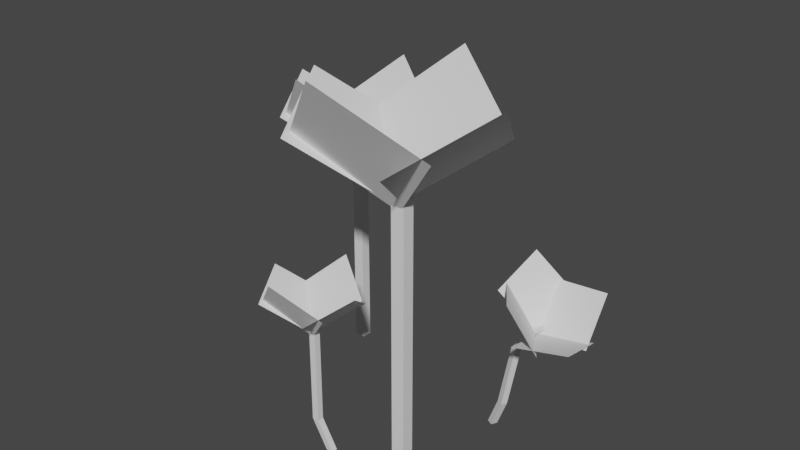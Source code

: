 # Source: poppyFlower.blend  (saved by Blender 3.6.13; exported with 4.5.12 LTS)
import bpy
from mathutils import Matrix  # noqa: F401  (used for matrix-valued properties, if any)

bpy.ops.wm.read_factory_settings(use_empty=True)
scene = bpy.context.scene
scene.name = 'Scene'

# ---- collections
col_collection = bpy.data.collections.new('Collection'); scene.collection.children.link(col_collection)

# ---- world
world_world = bpy.data.worlds.new('World'); scene.world = world_world
world_world.use_nodes = True; world_world.node_tree.nodes.clear()
_N = world_world.node_tree.nodes; _L = world_world.node_tree.links
n0 = _N.new('ShaderNodeOutputWorld'); n0.name = 'World Output'; n0.location = (300, 300)
n1 = _N.new('ShaderNodeBackground'); n1.name = 'Background'; n1.location = (10, 300)
n1.inputs[0].default_value = (0.05088, 0.05088, 0.05088, 1.0)
_L.new(n1.outputs[0], n0.inputs[0])
n0.is_active_output = True
world_world.color = (0.05088, 0.05088, 0.05088)
world_world.use_sun_shadow = False
world_world.sun_shadow_jitter_overblur = 0.0

# ---- meshes
me_cube_001 = bpy.data.meshes.new('Cube.001')
me_cube_001.from_pydata([(-0.6136, 0.8615, 0.0011), (-0.6136, 0.8615, 1.56), (-0.6136, 0.9377, 0.0011), (-0.6136, 0.9377, 1.56), (-0.5316, 0.8615, 0.0011), (-0.5316, 0.8615, 1.56), (-0.5316, 0.9377, 0.0011), (-0.5316, 0.9377, 1.56)], [], [(0, 1, 3, 2), (2, 3, 7, 6), (6, 7, 5, 4), (4, 5, 1, 0), (2, 6, 4, 0), (7, 3, 1, 5)])
_uv = me_cube_001.uv_layers.new(name='UVMap')
_uv.uv.foreach_set('vector', [0.375, 0.0, 0.625, 0.0, 0.625, 0.25, 0.375, 0.25, 0.375, 0.25, 0.625, 0.25, 0.625, 0.5, 0.375, 0.5, 0.375, 0.5, 0.625, 0.5, 0.625, 0.75, 0.375, 0.75, 0.375, 0.75, 0.625, 0.75, 0.625, 1.0, 0.375, 1.0, 0.125, 0.5, 0.375, 0.5, 0.375, 0.75, 0.125, 0.75, 0.625, 0.5, 0.875, 0.5, 0.875, 0.75, 0.625, 0.75])
me_cube_001.update()
me_plane_001 = bpy.data.meshes.new('Plane.001')
me_plane_001.from_pydata([(-0.5888, 0.9128, 1.524), (-1.115, 1.245, 1.77), (-0.1946, 1.256, 1.903), (-0.7204, 1.588, 2.149), (-1.108, 0.6578, 1.821), (-0.5742, 0.8833, 1.484), (-0.7187, 0.4068, 2.27), (-0.185, 0.6324, 1.933), (-0.3342, 0.4567, 1.874), (-0.5916, 0.9087, 1.526), (0.03335, 0.8925, 2.168), (-0.224, 1.345, 1.82), (-1.043, 0.545, 1.863), (-0.607, 0.8829, 1.515), (-1.324, 1.082, 2.032), (-0.8875, 1.42, 1.684)], [], [(0, 1, 3, 2), (4, 5, 7, 6), (8, 9, 11, 10), (12, 13, 15, 14)])
_uv = me_plane_001.uv_layers.new(name='UVMap')
_uv.uv.foreach_set('vector', [0.0, 0.0, 1.0, 0.0, 1.0, 1.0, 0.0, 1.0, 0.0, 0.0, 1.0, 0.0, 1.0, 1.0, 0.0, 1.0, 0.0, 0.0, 1.0, 0.0, 1.0, 1.0, 0.0, 1.0, 0.0, 0.0, 1.0, 0.0, 1.0, 1.0, 0.0, 1.0])
me_plane_001.update()
me_cube_002 = bpy.data.meshes.new('Cube.002')
me_cube_002.from_pydata([(0.2188, -0.3757, -0.001242), (0.1158, -0.3961, 0.9429), (0.2188, -0.329, -0.001242), (0.1158, -0.3495, 0.9429), (0.269, -0.3757, -0.001242), (0.166, -0.3961, 0.9429), (0.269, -0.329, -0.001242), (0.166, -0.3495, 0.9429), (0.1158, -0.3961, 0.2315), (0.1158, -0.3495, 0.2315), (0.166, -0.3495, 0.2315), (0.166, -0.3961, 0.2315)], [], [(8, 1, 3, 9), (9, 3, 7, 10), (10, 7, 5, 11), (11, 5, 1, 8), (2, 6, 4, 0), (7, 3, 1, 5), (4, 11, 8, 0), (6, 10, 11, 4), (2, 9, 10, 6), (0, 8, 9, 2)])
_uv = me_cube_002.uv_layers.new(name='UVMap')
_uv.uv.foreach_set('vector', [0.4384, 0.0, 0.625, 0.0, 0.625, 0.25, 0.4384, 0.25, 0.4384, 0.25, 0.625, 0.25, 0.625, 0.5, 0.4384, 0.5, 0.4384, 0.5, 0.625, 0.5, 0.625, 0.75, 0.4384, 0.75, 0.4384, 0.75, 0.625, 0.75, 0.625, 1.0, 0.4384, 1.0, 0.125, 0.5, 0.375, 0.5, 0.375, 0.75, 0.125, 0.75, 0.625, 0.5, 0.875, 0.5, 0.875, 0.75, 0.625, 0.75, 0.375, 0.75, 0.4384, 0.75, 0.4384, 1.0, 0.375, 1.0, 0.375, 0.5, 0.4384, 0.5, 0.4384, 0.75, 0.375, 0.75, 0.375, 0.25, 0.4384, 0.25, 0.4384, 0.5, 0.375, 0.5, 0.375, 0.0, 0.4384, 0.0, 0.4384, 0.25, 0.375, 0.25])
me_cube_002.update()
me_plane_004 = bpy.data.meshes.new('Plane.004')
me_plane_004.from_pydata([(0.131, -0.3647, 0.9214), (-0.1907, -0.1615, 1.072), (0.3721, -0.1546, 1.153), (0.05048, 0.04858, 1.304), (-0.1866, -0.5207, 1.103), (0.1399, -0.3827, 0.8968), (0.05147, -0.6742, 1.377), (0.378, -0.5363, 1.171), (0.2867, -0.6437, 1.135), (0.1293, -0.3672, 0.9224), (0.5115, -0.3771, 1.315), (0.3541, -0.1006, 1.102), (-0.1471, -0.5897, 1.129), (0.1198, -0.383, 0.9155), (-0.3187, -0.2613, 1.232), (-0.05177, -0.05459, 1.019)], [], [(0, 1, 3, 2), (4, 5, 7, 6), (8, 9, 11, 10), (12, 13, 15, 14)])
_uv = me_plane_004.uv_layers.new(name='UVMap')
_uv.uv.foreach_set('vector', [0.0, 0.0, 1.0, 0.0, 1.0, 1.0, 0.0, 1.0, 0.0, 0.0, 1.0, 0.0, 1.0, 1.0, 0.0, 1.0, 0.0, 0.0, 1.0, 0.0, 1.0, 1.0, 0.0, 1.0, 0.0, 0.0, 1.0, 0.0, 1.0, 1.0, 0.0, 1.0])
me_plane_004.update()
me_cube_003 = bpy.data.meshes.new('Cube.003')
me_cube_003.from_pydata([(0.5666, -0.09027, -0.004127), (0.5666, -0.09027, 1.935), (0.5666, 0.004568, -0.004127), (0.5666, 0.004568, 1.935), (0.6687, -0.09027, -0.004127), (0.6687, -0.09027, 1.935), (0.6687, 0.004568, -0.004127), (0.6687, 0.004568, 1.935)], [], [(0, 1, 3, 2), (2, 3, 7, 6), (6, 7, 5, 4), (4, 5, 1, 0), (2, 6, 4, 0), (7, 3, 1, 5)])
_uv = me_cube_003.uv_layers.new(name='UVMap')
_uv.uv.foreach_set('vector', [0.375, 0.0, 0.625, 0.0, 0.625, 0.25, 0.375, 0.25, 0.375, 0.25, 0.625, 0.25, 0.625, 0.5, 0.375, 0.5, 0.375, 0.5, 0.625, 0.5, 0.625, 0.75, 0.375, 0.75, 0.375, 0.75, 0.625, 0.75, 0.625, 1.0, 0.375, 1.0, 0.125, 0.5, 0.375, 0.5, 0.375, 0.75, 0.125, 0.75, 0.625, 0.5, 0.875, 0.5, 0.875, 0.75, 0.625, 0.75])
me_cube_003.update()
me_plane_005 = bpy.data.meshes.new('Plane.005')
me_plane_005.from_pydata([(0.5975, -0.02645, 1.891), (-0.05668, 0.3868, 2.197), (1.088, 0.4009, 2.362), (0.4338, 0.8142, 2.668), (-0.04851, -0.3437, 2.26), (0.6156, -0.06311, 1.841), (0.4358, -0.656, 2.818), (1.1, -0.3754, 2.399), (0.9142, -0.594, 2.326), (0.594, -0.03158, 1.893), (1.372, -0.05172, 2.692), (1.051, 0.5107, 2.259), (0.03188, -0.4841, 2.313), (0.5749, -0.06362, 1.879), (-0.3172, 0.1839, 2.523), (0.2258, 0.6043, 2.089)], [], [(0, 1, 3, 2), (4, 5, 7, 6), (8, 9, 11, 10), (12, 13, 15, 14)])
_uv = me_plane_005.uv_layers.new(name='UVMap')
_uv.uv.foreach_set('vector', [0.0, 0.0, 1.0, 0.0, 1.0, 1.0, 0.0, 1.0, 0.0, 0.0, 1.0, 0.0, 1.0, 1.0, 0.0, 1.0, 0.0, 0.0, 1.0, 0.0, 1.0, 1.0, 0.0, 1.0, 0.0, 0.0, 1.0, 0.0, 1.0, 1.0, 0.0, 1.0])
me_plane_005.update()
me_cube_004 = bpy.data.meshes.new('Cube.004')
me_cube_004.from_pydata([(0.9529, 0.6183, 0.005852), (1.307, 0.5866, 0.95), (0.9304, 0.5775, 0.005852), (1.285, 0.5458, 0.95), (0.9089, 0.6425, 0.005852), (1.263, 0.6108, 0.95), (0.8864, 0.6017, 0.005852), (1.241, 0.5699, 0.95), (1.049, 0.5866, 0.2386), (1.027, 0.5458, 0.2386), (0.9827, 0.5699, 0.2386), (1.005, 0.6108, 0.2386), (1.139, 0.5866, 0.7247), (1.117, 0.5458, 0.7247), (1.073, 0.5699, 0.7247), (1.095, 0.6108, 0.7247)], [], [(12, 1, 3, 13), (13, 3, 7, 14), (14, 7, 5, 15), (15, 5, 1, 12), (2, 6, 4, 0), (7, 3, 1, 5), (4, 11, 8, 0), (6, 10, 11, 4), (2, 9, 10, 6), (0, 8, 9, 2), (11, 15, 12, 8), (10, 14, 15, 11), (9, 13, 14, 10), (8, 12, 13, 9)])
_uv = me_cube_004.uv_layers.new(name='UVMap')
_uv.uv.foreach_set('vector', [0.5659, 0.0, 0.625, 0.0, 0.625, 0.25, 0.5659, 0.25, 0.5659, 0.25, 0.625, 0.25, 0.625, 0.5, 0.5659, 0.5, 0.5659, 0.5, 0.625, 0.5, 0.625, 0.75, 0.5659, 0.75, 0.5659, 0.75, 0.625, 0.75, 0.625, 1.0, 0.5659, 1.0, 0.125, 0.5, 0.375, 0.5, 0.375, 0.75, 0.125, 0.75, 0.625, 0.5, 0.875, 0.5, 0.875, 0.75, 0.625, 0.75, 0.375, 0.75, 0.4384, 0.75, 0.4384, 1.0, 0.375, 1.0, 0.375, 0.5, 0.4384, 0.5, 0.4384, 0.75, 0.375, 0.75, 0.375, 0.25, 0.4384, 0.25, 0.4384, 0.5, 0.375, 0.5, 0.375, 0.0, 0.4384, 0.0, 0.4384, 0.25, 0.375, 0.25, 0.4384, 0.75, 0.5659, 0.75, 0.5659, 1.0, 0.4384, 1.0, 0.4384, 0.5, 0.5659, 0.5, 0.5659, 0.75, 0.4384, 0.75, 0.4384, 0.25, 0.5659, 0.25, 0.5659, 0.5, 0.4384, 0.5, 0.4384, 0.0, 0.5659, 0.0, 0.5659, 0.25, 0.4384, 0.25])
me_cube_004.update()
me_plane_006 = bpy.data.meshes.new('Plane.006')
me_plane_006.from_pydata([(1.253, 0.5664, 0.9185), (1.481, 0.2334, 0.9856), (1.055, 0.4985, 1.254), (1.283, 0.1655, 1.321), (1.649, 0.5501, 0.9483), (1.244, 0.5865, 0.8955), (1.632, 0.7993, 1.254), (1.227, 0.8358, 1.201), (1.334, 0.8859, 1.117), (1.256, 0.5678, 0.9184), (1.104, 0.7607, 1.409), (1.026, 0.4426, 1.211), (1.658, 0.6296, 0.9726), (1.268, 0.5771, 0.9059), (1.691, 0.2591, 1.071), (1.301, 0.2067, 1.004)], [], [(0, 1, 3, 2), (4, 5, 7, 6), (8, 9, 11, 10), (12, 13, 15, 14)])
_uv = me_plane_006.uv_layers.new(name='UVMap')
_uv.uv.foreach_set('vector', [0.0, 0.0, 1.0, 0.0, 1.0, 1.0, 0.0, 1.0, 0.0, 0.0, 1.0, 0.0, 1.0, 1.0, 0.0, 1.0, 0.0, 0.0, 1.0, 0.0, 1.0, 1.0, 0.0, 1.0, 0.0, 0.0, 1.0, 0.0, 1.0, 1.0, 0.0, 1.0])
me_plane_006.update()

# ---- objects
ob_tallo = bpy.data.objects.new('tallo', me_cube_001)
ob_flor = bpy.data.objects.new('flor', me_plane_001)
ob_tallo_001 = bpy.data.objects.new('tallo.001', me_cube_002)
ob_flor_001 = bpy.data.objects.new('flor.001', me_plane_004)
ob_tallo_002 = bpy.data.objects.new('tallo.002', me_cube_003)
ob_flor_002 = bpy.data.objects.new('flor.002', me_plane_005)
ob_tallo_003 = bpy.data.objects.new('tallo.003', me_cube_004)
ob_flor_003 = bpy.data.objects.new('flor.003', me_plane_006)

# ---- transforms, parenting, visibility, modifiers, constraints
ob_tallo.location = (0.0, 0.0, 0.0)
ob_flor.location = (0.0, 0.0, 0.0)
ob_tallo_001.location = (0.0, 0.0, 0.0)
ob_flor_001.location = (0.0, 0.0, 0.0)
ob_tallo_002.location = (0.0, 0.0, 0.0)
ob_flor_002.location = (0.0, 0.0, 0.0)
ob_tallo_003.location = (0.0, 0.0, 0.0)
ob_flor_003.location = (0.0, 0.0, 0.0)

# ---- collection membership
col_collection.objects.link(ob_tallo)
col_collection.objects.link(ob_flor)
col_collection.objects.link(ob_tallo_001)
col_collection.objects.link(ob_flor_001)
col_collection.objects.link(ob_tallo_002)
col_collection.objects.link(ob_flor_002)
col_collection.objects.link(ob_tallo_003)
col_collection.objects.link(ob_flor_003)

# ---- scene / render settings (as saved in the file)
scene.frame_start = 1; scene.frame_end = 250; scene.frame_set(1)
scene.render.engine = 'BLENDER_EEVEE_NEXT'
scene.cycles.sampling_pattern = 'TABULATED_SOBOL'
scene.view_settings.view_transform = 'Filmic'
bpy.context.view_layer.update()

# ---- added for rendering (the .blend has no active camera and no usable light): camera, sun
cam_auto = bpy.data.cameras.new('AutoCamera')
cam_auto.lens = 50.0
cam_auto.sensor_width = 36.0
cam_auto.clip_end = 1000.0
ob_auto_camera = bpy.data.objects.new('AutoCamera', cam_auto)
scene.collection.objects.link(ob_auto_camera)
ob_auto_camera.location = (4.54037, -4.77123, 4.89273)
ob_auto_camera.rotation_euler = (1.09748, -7.21219e-08, 0.694738)
scene.camera = ob_auto_camera
light_auto_sun = bpy.data.lights.new('AutoSun', 'SUN')
light_auto_sun.energy = 3.0
light_auto_sun.angle = 0.0523599
ob_auto_sun = bpy.data.objects.new('AutoSun', light_auto_sun)
scene.collection.objects.link(ob_auto_sun)
ob_auto_sun.rotation_euler = (0.872665, 0.174533, 0.523599)
bpy.context.view_layer.update()
